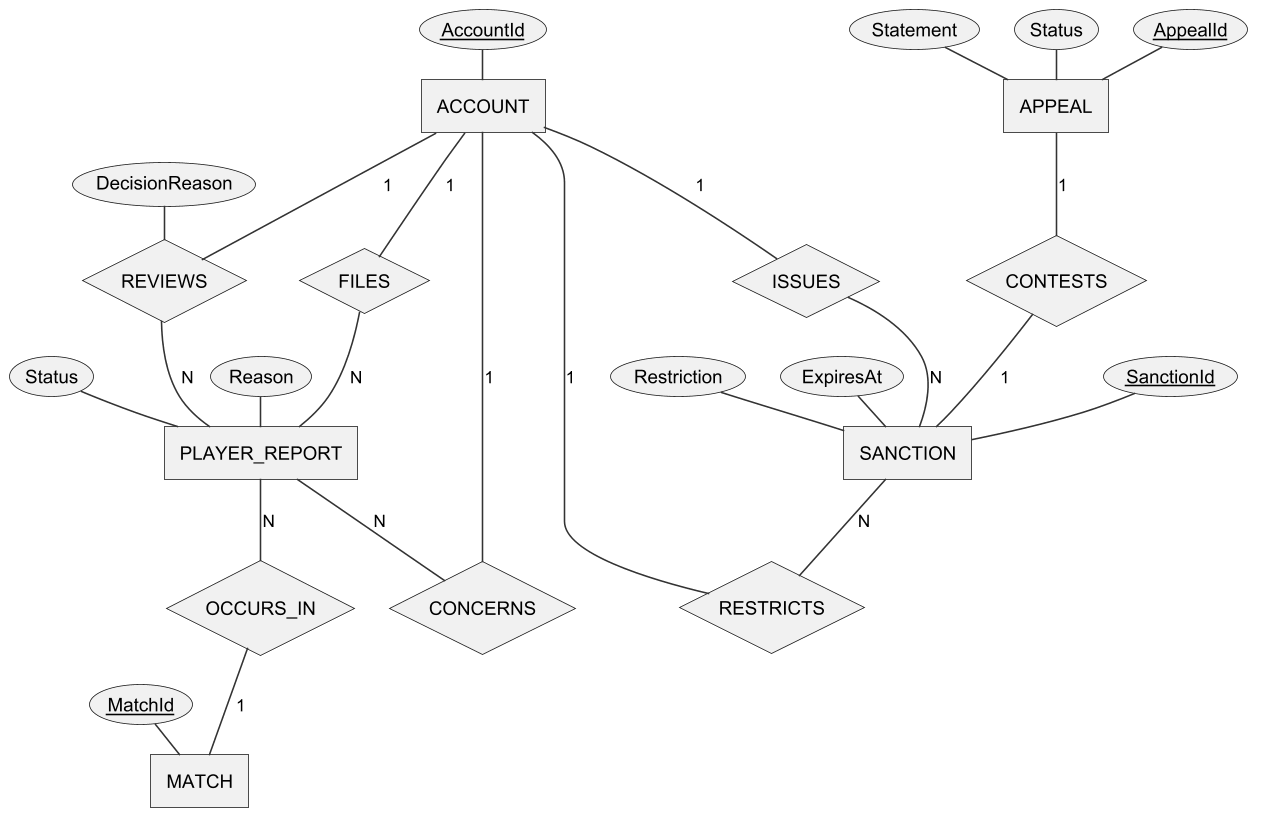

The diagram above was rendered by PlantUML. Its source (embedded in the PNG):
@startchen r3_cerd_moderation
!include _style.iuml
skinparam ranksep 18
skinparam nodesep 22
entity ACCOUNT {
  AccountId <<key>>
}
entity MATCH {
  MatchId <<key>>
}
entity PLAYER_REPORT {
  Reason
  Status
}
entity SANCTION {
  SanctionId <<key>>
  Restriction
  ExpiresAt
}
entity APPEAL {
  AppealId <<key>>
  Statement
  Status
}
relationship FILES {
}
relationship CONCERNS {
}
relationship OCCURS_IN {
}
relationship RESTRICTS {
}
relationship CONTESTS {
}
relationship REVIEWS {
  DecisionReason
}
relationship ISSUES {
}
ACCOUNT -1- FILES
FILES -N- PLAYER_REPORT
PLAYER_REPORT -N- CONCERNS
CONCERNS -1- ACCOUNT
PLAYER_REPORT -N- OCCURS_IN
OCCURS_IN -1- MATCH
SANCTION -N- RESTRICTS
RESTRICTS -1- ACCOUNT
APPEAL -1- CONTESTS
CONTESTS -1- SANCTION
ACCOUNT -1- REVIEWS
REVIEWS -N- PLAYER_REPORT
ACCOUNT -1- ISSUES
ISSUES -N- SANCTION
@endchen